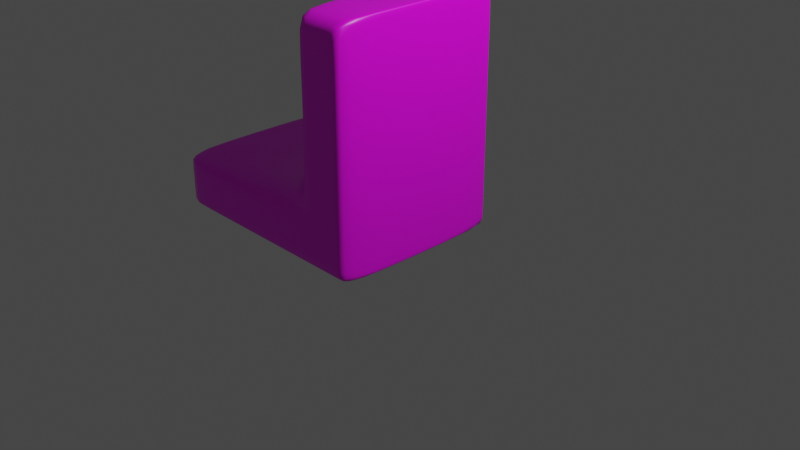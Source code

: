 # Source: BoomerangPlatform.blend  (saved by Blender 2.81.16; exported with 4.5.12 LTS)
import bpy
from mathutils import Matrix  # noqa: F401  (used for matrix-valued properties, if any)

bpy.ops.wm.read_factory_settings(use_empty=True)
scene = bpy.context.scene
scene.name = 'Scene'

# ---- collections
col_collection = bpy.data.collections.new('Collection'); scene.collection.children.link(col_collection)

# ---- images (referenced by path relative to the original .blend; pixels are not part of the script)
import os
ASSET_DIR = os.environ.get("B2B_ASSET_DIR", "")  # directory of the original .blend (textures are referenced by path, not embedded)
HERE = os.path.dirname(os.path.abspath(__file__))  # packed textures are extracted next to this script under _unpacked/

def load_image(name, relpath, width, height, colorspace="sRGB"):
    """Load a texture the original file referenced (path relative to the .blend, or extracted next to this script)."""
    p = next((c for c in (os.path.join(HERE, relpath), os.path.join(ASSET_DIR, relpath)) if relpath and os.path.exists(c)), "")
    if p:
        img = bpy.data.images.load(p, check_existing=True)
        img.name = name
    else:  # same state as the original file: an image datablock whose file is absent (Cycles renders it pink)
        img = bpy.data.images.new(name, width, height)
        img.source = "FILE"
        img.filepath = "//" + (relpath or name)
    img.colorspace_settings.name = colorspace
    return img
img_boomerangplatform = load_image('BoomerangPlatform', 'BoomerangPlatform.png', 1024, 1024, 'sRGB')

# ---- materials (node trees are filled in below, after node groups)
mat_material = bpy.data.materials.new('Material')
mat_material.alpha_threshold = 0.0
mat_material.line_color = (0.0, 0.0, 0.0, 1.0)

# ---- material node trees
mat_material.use_nodes = True; mat_material.node_tree.nodes.clear()
_N = mat_material.node_tree.nodes; _L = mat_material.node_tree.links
n0 = _N.new('ShaderNodeOutputMaterial'); n0.name = 'Material Output'; n0.location = (300, 300)
n1 = _N.new('ShaderNodeBsdfPrincipled'); n1.name = 'Principled BSDF'; n1.location = (10, 300)
n1.distribution = 'GGX'
n1.subsurface_method = 'BURLEY'
n1.inputs[2].default_value = 0.4
n1.inputs[3].default_value = 1.45
n1.inputs[27].default_value = (0.0, 0.0, 0.0, 1.0)
n1.inputs[28].default_value = 1.0
n2 = _N.new('ShaderNodeTexImage'); n2.name = 'Image Texture'; n2.location = (-280, 280)
n2.image = img_boomerangplatform
_L.new(n1.outputs[0], n0.inputs[0])
_L.new(n2.outputs[0], n1.inputs[0])
n0.is_active_output = True

# ---- world
world_world = bpy.data.worlds.new('World'); scene.world = world_world
world_world.use_nodes = True; world_world.node_tree.nodes.clear()
_N = world_world.node_tree.nodes; _L = world_world.node_tree.links
n0 = _N.new('ShaderNodeOutputWorld'); n0.name = 'World Output'; n0.location = (300, 300)
n1 = _N.new('ShaderNodeBackground'); n1.name = 'Background'; n1.location = (10, 300)
n1.inputs[0].default_value = (0.05088, 0.05088, 0.05088, 1.0)
_L.new(n1.outputs[0], n0.inputs[0])
n0.is_active_output = True
world_world.color = (0.05088, 0.05088, 0.05088)
world_world.use_sun_shadow = False
world_world.sun_shadow_jitter_overblur = 0.0

# ---- cameras
cam_camera = bpy.data.cameras.new('Camera')
cam_camera.clip_end = 100.0
cam_camera.ortho_scale = 7.314

# ---- lights
light_light = bpy.data.lights.new('Light', 'POINT')
light_light.transmission_factor = 0.0
light_light.energy = 1000.0
light_light.shadow_soft_size = 0.1
light_light.shadow_maximum_resolution = 0.006
light_light.use_absolute_resolution = True

# ---- meshes
me_cube = bpy.data.meshes.new('Cube')
me_cube.from_pydata([(1.0, 1.0, 1.0), (1.0, 1.0, -1.0), (1.0, -1.0, 1.0), (1.0, -1.0, -1.0), (-1.0, 1.0, 1.0), (-1.0, 1.0, -1.0), (-1.0, -1.0, 1.0), (-1.0, -1.0, -1.0), (1.0, 1.0, 7.667), (1.0, -1.0, 7.667), (-1.0, 1.0, 7.667), (-1.0, -1.0, 7.667), (-7.667, 1.0, 1.0), (-7.667, 1.0, -1.0), (-7.667, -1.0, 1.0), (-7.667, -1.0, -1.0), (-1.0, -1.0, 7.484), (-1.0, 1.0, 7.484), (1.0, 1.0, 7.484), (1.0, -1.0, 7.484), (-7.52, -1.0, -1.0), (-7.52, 1.0, -1.0), (-7.52, 1.0, 1.0), (-7.52, -1.0, 1.0), (1.0, 1.0, -0.8245), (-1.0, -1.0, -0.8245), (1.0, -1.0, -0.8245), (-1.0, 1.0, -0.8245), (-7.667, -1.0, -0.8245), (-7.667, 1.0, -0.8245), (-7.52, -1.0, -0.8245), (-7.52, 1.0, -0.8245), (-1.0, -1.0, 0.8719), (-7.667, -1.0, 0.8719), (-7.52, 1.0, 0.8719), (1.0, 1.0, 0.8719), (1.0, -1.0, 0.8719), (-1.0, 1.0, 0.8719), (-7.667, 1.0, 0.8719), (-7.52, -1.0, 0.8719), (-0.8571, 1.0, -1.0), (-0.8571, -1.0, 1.0), (-0.8571, -1.0, -1.0), (-0.8571, 1.0, 1.0), (-0.8571, -1.0, 7.667), (-0.8571, 1.0, 7.667), (-0.8571, -1.0, 7.484), (-0.8571, 1.0, 7.484), (-0.8571, 1.0, -0.8245), (-0.8571, -1.0, -0.8245), (-0.8571, 1.0, 0.8719), (-0.8571, -1.0, 0.8719), (0.8625, -1.0, -1.0), (0.8625, 1.0, 1.0), (0.8625, 1.0, 7.667), (0.8625, 1.0, 7.484), (0.8625, 1.0, -0.8245), (0.8625, 1.0, 0.8719), (0.8625, 1.0, -1.0), (0.8625, -1.0, 1.0), (0.8625, -1.0, 7.667), (0.8625, -1.0, 7.484), (0.8625, -1.0, -0.8245), (0.8625, -1.0, 0.8719)], [], [(17, 16, 11, 10), (51, 41, 6, 32), (21, 20, 15, 13), (58, 1, 3, 52), (35, 0, 2, 36), (57, 53, 0, 35), (45, 10, 11, 44), (19, 18, 8, 9), (47, 17, 10, 45), (61, 19, 9, 60), (33, 14, 12, 38), (23, 22, 12, 14), (31, 21, 13, 29), (39, 23, 14, 33), (59, 2, 19, 61), (43, 4, 17, 47), (2, 0, 18, 19), (4, 6, 16, 17), (32, 6, 23, 39), (27, 5, 21, 31), (6, 4, 22, 23), (5, 7, 20, 21), (37, 27, 31, 34), (7, 25, 30, 20), (20, 30, 28, 15), (34, 31, 29, 38), (15, 28, 29, 13), (58, 56, 24, 1), (1, 24, 26, 3), (42, 49, 25, 7), (22, 34, 38, 12), (4, 37, 34, 22), (25, 32, 39, 30), (30, 39, 33, 28), (28, 33, 38, 29), (56, 57, 35, 24), (24, 35, 36, 26), (49, 51, 32, 25), (62, 63, 51, 49), (27, 37, 50, 48), (52, 62, 49, 42), (5, 27, 48, 40), (53, 43, 47, 55), (6, 41, 46, 16), (16, 46, 44, 11), (55, 47, 45, 54), (54, 45, 44, 60), (37, 4, 43, 50), (5, 40, 42, 7), (63, 59, 41, 51), (36, 2, 59, 63), (8, 54, 60, 9), (18, 55, 54, 8), (0, 53, 55, 18), (3, 26, 62, 52), (26, 36, 63, 62), (48, 50, 57, 56), (40, 48, 56, 58), (41, 59, 61, 46), (46, 61, 60, 44), (50, 43, 53, 57), (40, 58, 52, 42)])
me_cube.polygons.foreach_set('use_smooth', [True] * 62)
_uv = me_cube.uv_layers.new(name='UVMap')
_uv.uv.foreach_set('vector', [1.0, 0.01057, 0.8636, 0.01057, 0.8636, 0.0, 1.0, 0.0, 0.1266, 0.892, 0.1266, 0.8846, 0.1364, 0.8846, 0.1364, 0.892, 0.5909, 0.4916, 0.7273, 0.4916, 0.7273, 0.5, 0.5909, 0.5, 0.5909, 0.007934, 0.5909, 1.719e-08, 0.7273, 0.0, 0.7273, 0.007934, 0.8636, 0.108, 0.8636, 0.1154, 0.7273, 0.1154, 0.7273, 0.108, 0.4633, 0.007934, 0.4545, 0.007934, 0.4545, 2.407e-08, 0.4633, 2.407e-08, 0.7273, 0.6071, 0.7273, 0.6154, 0.5909, 0.6154, 0.5909, 0.6071, 0.7273, 0.4894, 0.8636, 0.4894, 0.8636, 0.5, 0.7273, 0.5, 0.01249, 0.1071, 0.01249, 0.1154, 6.502e-08, 0.1154, 6.502e-08, 0.1071, 0.009376, 0.5106, 8.128e-09, 0.5106, 0.0, 0.5, 0.009376, 0.5, 0.5996, 0.7308, 0.5909, 0.7308, 0.5909, 0.6154, 0.5996, 0.6154, 0.8636, 0.7608, 1.0, 0.7608, 1.0, 0.7692, 0.8636, 0.7692, 0.5789, 0.4916, 0.5909, 0.4916, 0.5909, 0.5, 0.5789, 0.5, 0.5809, 0.892, 0.5809, 0.8846, 0.5909, 0.8846, 0.5909, 0.892, 0.009376, 0.8846, 4.064e-08, 0.8846, 8.128e-09, 0.5106, 0.009376, 0.5106, 0.4545, 0.1071, 0.4545, 0.1154, 0.01249, 0.1154, 0.01249, 0.1071, 0.7273, 0.1154, 0.8636, 0.1154, 0.8636, 0.4894, 0.7273, 0.4894, 1.0, 0.3846, 0.8636, 0.3846, 0.8636, 0.01057, 1.0, 0.01057, 0.1364, 0.892, 0.1364, 0.8846, 0.5809, 0.8846, 0.5809, 0.892, 0.5789, 0.1154, 0.5909, 0.1154, 0.5909, 0.4916, 0.5789, 0.4916, 0.8636, 0.3846, 1.0, 0.3846, 1.0, 0.7608, 0.8636, 0.7608, 0.5909, 0.1154, 0.7273, 0.1154, 0.7273, 0.4916, 0.5909, 0.4916, 0.4633, 0.1154, 0.5789, 0.1154, 0.5789, 0.4916, 0.4633, 0.4916, 0.1364, 1.0, 0.1364, 0.9899, 0.5809, 0.9899, 0.5809, 1.0, 0.5809, 1.0, 0.5809, 0.9899, 0.5909, 0.9899, 0.5909, 1.0, 0.4633, 0.4916, 0.5789, 0.4916, 0.5789, 0.5, 0.4633, 0.5, 0.7273, 0.7308, 0.7153, 0.7308, 0.7153, 0.6154, 0.7273, 0.6154, 0.5909, 0.007934, 0.5789, 0.007934, 0.5789, 0.0, 0.5909, 0.0, 0.8636, 0.0, 0.8636, 0.01012, 0.7273, 0.01012, 0.7273, 0.0, 0.1266, 1.0, 0.1266, 0.9899, 0.1364, 0.9899, 0.1364, 1.0, 0.4545, 0.4916, 0.4633, 0.4916, 0.4633, 0.5, 0.4545, 0.5, 0.4545, 0.1154, 0.4633, 0.1154, 0.4633, 0.4916, 0.4545, 0.4916, 0.1364, 0.9899, 0.1364, 0.892, 0.5809, 0.892, 0.5809, 0.9899, 0.5809, 0.9899, 0.5809, 0.892, 0.5909, 0.892, 0.5909, 0.9899, 0.7153, 0.7308, 0.5996, 0.7308, 0.5996, 0.6154, 0.7153, 0.6154, 0.5789, 0.007934, 0.4633, 0.007934, 0.4633, 2.407e-08, 0.5789, 0.0, 0.8636, 0.01012, 0.8636, 0.108, 0.7273, 0.108, 0.7273, 0.01012, 0.1266, 0.9899, 0.1266, 0.892, 0.1364, 0.892, 0.1364, 0.9899, 0.009376, 0.9899, 0.009376, 0.892, 0.1266, 0.892, 0.1266, 0.9899, 0.5789, 0.1154, 0.4633, 0.1154, 0.4633, 0.1071, 0.5789, 0.1071, 0.009376, 1.0, 0.009376, 0.9899, 0.1266, 0.9899, 0.1266, 1.0, 0.5909, 0.1154, 0.5789, 0.1154, 0.5789, 0.1071, 0.5909, 0.1071, 0.4545, 0.007934, 0.4545, 0.1071, 0.01249, 0.1071, 0.01249, 0.007934, 0.1364, 0.8846, 0.1266, 0.8846, 0.1266, 0.5106, 0.1364, 0.5106, 0.1364, 0.5106, 0.1266, 0.5106, 0.1266, 0.5, 0.1364, 0.5, 0.01249, 0.007934, 0.01249, 0.1071, 6.502e-08, 0.1071, 6.502e-08, 0.007934, 0.7273, 0.5079, 0.7273, 0.6071, 0.5909, 0.6071, 0.5909, 0.5079, 0.4633, 0.1154, 0.4545, 0.1154, 0.4545, 0.1071, 0.4633, 0.1071, 0.5909, 0.1154, 0.5909, 0.1071, 0.7273, 0.1071, 0.7273, 0.1154, 0.009376, 0.892, 0.009376, 0.8846, 0.1266, 0.8846, 0.1266, 0.892, 4.064e-08, 0.892, 4.064e-08, 0.8846, 0.009376, 0.8846, 0.009376, 0.892, 0.7273, 0.5, 0.7273, 0.5079, 0.5909, 0.5079, 0.5909, 0.5, 0.01249, 7.909e-08, 0.01249, 0.007934, 6.502e-08, 0.007934, 0.0, 8.253e-08, 0.4545, 2.407e-08, 0.4545, 0.007934, 0.01249, 0.007934, 0.01249, 7.909e-08, 5.69e-08, 1.0, 5.69e-08, 0.9899, 0.009376, 0.9899, 0.009376, 1.0, 5.69e-08, 0.9899, 4.064e-08, 0.892, 0.009376, 0.892, 0.009376, 0.9899, 0.5789, 0.1071, 0.4633, 0.1071, 0.4633, 0.007934, 0.5789, 0.007934, 0.5909, 0.1071, 0.5789, 0.1071, 0.5789, 0.007934, 0.5909, 0.007934, 0.1266, 0.8846, 0.009376, 0.8846, 0.009376, 0.5106, 0.1266, 0.5106, 0.1266, 0.5106, 0.009376, 0.5106, 0.009376, 0.5, 0.1266, 0.5, 0.4633, 0.1071, 0.4545, 0.1071, 0.4545, 0.007934, 0.4633, 0.007934, 0.5909, 0.1071, 0.5909, 0.007934, 0.7273, 0.007934, 0.7273, 0.1071])
me_cube.materials.append(mat_material)
me_cube.use_remesh_preserve_volume = False
me_cube.use_remesh_preserve_attributes = False
me_cube.use_mirror_vertex_groups = False
me_cube.update()

# ---- objects
ob_cube = bpy.data.objects.new('Cube', me_cube)
ob_light = bpy.data.objects.new('Light', light_light)
ob_camera = bpy.data.objects.new('Camera', cam_camera)

# ---- transforms, parenting, visibility, modifiers, constraints
ob_cube.location = (0.0, 0.0, 0.0)
ob_cube.scale = (0.3, 1.0, 0.3)
ob_cube.lock_rotations_4d = False
ob_cube.empty_display_type = 'ARROWS'
ob_cube.lineart.crease_threshold = 0.0
_m = ob_cube.modifiers.new('Subdivision', 'SUBSURF')
_m.uv_smooth = 'PRESERVE_CORNERS'
_m.show_only_control_edges = False
ob_light.location = (4.076, 1.005, 5.904)
ob_light.rotation_euler = (0.6503, 0.05522, 1.866)
ob_light.lock_rotations_4d = False
ob_light.empty_display_type = 'ARROWS'
ob_light.color = (0.0, 0.0, 0.0, 0.0)
ob_light.lineart.crease_threshold = 0.0
ob_camera.location = (7.359, -6.926, 4.958)
ob_camera.rotation_euler = (1.109, 0.0, 0.8149)
ob_camera.lock_rotations_4d = False
ob_camera.empty_display_type = 'ARROWS'
ob_camera.color = (0.0, 0.0, 0.0, 0.0)
ob_camera.display_type = 'WIRE'
ob_camera.lineart.crease_threshold = 0.0

# ---- collection membership
col_collection.objects.link(ob_cube)
col_collection.objects.link(ob_light)
col_collection.objects.link(ob_camera)

# ---- scene / render settings (as saved in the file)
scene.camera = ob_camera
scene.frame_start = 1; scene.frame_end = 250; scene.frame_set(1)
scene.render.engine = 'CYCLES'
scene.cycles.use_denoising = False
scene.cycles.samples = 128
scene.cycles.sampling_pattern = 'TABULATED_SOBOL'
scene.cycles.use_adaptive_sampling = False
scene.cycles.use_light_tree = False
scene.view_settings.view_transform = 'Filmic'
bpy.context.view_layer.update()
